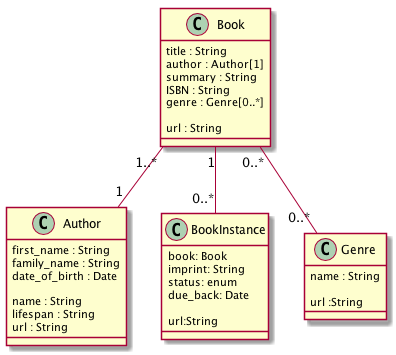

The diagram above was rendered by PlantUML. Its source (embedded in the PNG):
@startuml demo


class Book {
   title : String
   author : Author[1]
   summary : String
   ISBN : String
   genre : Genre[0..*]

   url : String
}

class Author {
    first_name : String
    family_name : String
    date_of_birth : Date

    name : String
    lifespan : String
    url : String
}

class BookInstance {
    book: Book
    imprint: String
    status: enum
    due_back: Date

    url:String
}

class Genre {
    name : String

    url :String
}


Book "1..*" -- "1" Author
Book "0..*" -- "0..*" Genre
Book "1" -- "0..*" BookInstance
@enduml